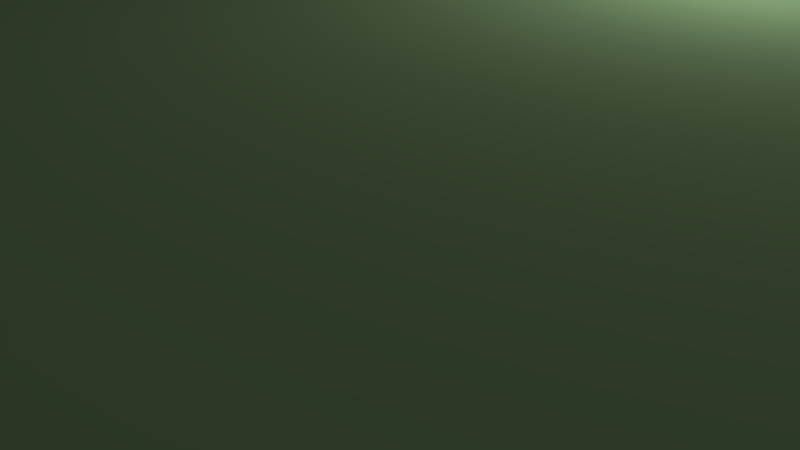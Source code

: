 # Source: SpawningPointGeneratorWithHole.blend  (saved by Blender 2.78.0; exported with 4.5.12 LTS)
import bpy
from mathutils import Matrix  # noqa: F401  (used for matrix-valued properties, if any)

bpy.ops.wm.read_factory_settings(use_empty=True)
scene = bpy.context.scene
scene.name = 'Scene'

# ---- collections
col_collection_1 = bpy.data.collections.new('Collection 1'); scene.collection.children.link(col_collection_1)

# ---- materials (node trees are filled in below, after node groups)
mat_spawningpointgenerator = bpy.data.materials.new('SpawningPointgenerator')
mat_spawningpointgenerator.alpha_threshold = 0.0
mat_spawningpointgenerator.use_transparent_shadow = False
mat_spawningpointgenerator.diffuse_color = (0.3806, 0.5815, 0.2896, 1.0)
mat_spawningpointgenerator.roughness = 0.5

# ---- material node trees

# ---- world
world_world = bpy.data.worlds.new('World'); scene.world = world_world
world_world.color = (0.05088, 0.05088, 0.05088)
world_world.use_sun_shadow = False
world_world.sun_shadow_jitter_overblur = 0.0
world_world.cycles.sampling_method = 'MANUAL'

# ---- cameras
cam_camera = bpy.data.cameras.new('Camera')
cam_camera.clip_end = 100.0
cam_camera.lens = 35.0
cam_camera.sensor_width = 32.0
cam_camera.sensor_height = 18.0
cam_camera.ortho_scale = 7.314
cam_camera.dof.focus_distance = 0.0
cam_camera.dof.aperture_fstop = 128.0

# ---- lights
light_lamp = bpy.data.lights.new('Lamp', 'POINT')
light_lamp.transmission_factor = 0.0
light_lamp.cutoff_distance = 30.0
light_lamp.energy = 100.0
light_lamp.shadow_buffer_clip_start = 1.001
light_lamp.shadow_soft_size = 0.1
light_lamp.shadow_maximum_resolution = 0.006
light_lamp.use_absolute_resolution = True

# ---- meshes
me_object_000 = bpy.data.meshes.new('Object.000')
me_object_000.from_pydata([(0.0, -5.049e-05, -1.035e+04), (-9000.0, 2.524e-05, 5175.0), (-9000.0, -2.524e-05, -5175.0), (-9000.0, 200.0, -5175.0), (0.0, 200.0, -1.035e+04), (9000.0, -2.524e-05, -5175.0), (9000.0, 2.524e-05, 5175.0), (9000.0, 200.0, 5175.0), (0.0, 5.049e-05, 1.035e+04), (0.0, 200.0, 1.035e+04), (-9000.0, 200.0, 5175.0), (9000.0, 200.0, -5175.0)], [], [(5, 0, 4, 11), (5, 11, 7, 6), (5, 6, 8, 1, 2, 0), (9, 8, 6, 7), (9, 10, 1, 8), (10, 3, 2, 1), (3, 4, 0, 2), (7, 11, 4, 3, 10, 9)])
me_object_000.materials.append(mat_spawningpointgenerator)
me_object_000.use_remesh_preserve_volume = False
me_object_000.use_remesh_preserve_attributes = False
me_object_000.use_mirror_vertex_groups = False
me_object_000.update()
me_object_1 = bpy.data.meshes.new('Object.1')
me_object_1.from_pydata([(0.0, -5.049e-05, -1.035e+04), (-9000.0, 2.524e-05, 5175.0), (-9000.0, -2.524e-05, -5175.0), (-9000.0, 200.0, -5175.0), (0.0, 200.0, -1.035e+04), (9000.0, -2.524e-05, -5175.0), (9000.0, 2.524e-05, 5175.0), (9000.0, 200.0, 5175.0), (0.0, 5.049e-05, 1.035e+04), (0.0, 200.0, 1.035e+04), (-9000.0, 200.0, 5175.0), (9000.0, 200.0, -5175.0)], [], [(5, 0, 4, 11), (5, 11, 7, 6), (5, 6, 8, 1, 2, 0), (9, 8, 6, 7), (9, 10, 1, 8), (10, 3, 2, 1), (3, 4, 0, 2), (7, 11, 4, 3, 10, 9)])
me_object_1.materials.append(mat_spawningpointgenerator)
me_object_1.use_remesh_preserve_volume = False
me_object_1.use_remesh_preserve_attributes = False
me_object_1.use_mirror_vertex_groups = False
me_object_1.update()

# ---- objects
ob_hole = bpy.data.objects.new('Hole', me_object_000)
ob_spawningpointgenerator = bpy.data.objects.new('SpawningPointGenerator', me_object_1)
ob_lamp = bpy.data.objects.new('Lamp', light_lamp)
ob_camera = bpy.data.objects.new('Camera', cam_camera)

# ---- transforms, parenting, visibility, modifiers, constraints
ob_hole.location = (0.0, 0.0, -1.0)
ob_hole.rotation_euler = (1.571, 0.0, 0.0)
ob_hole.scale = (0.006, 0.024, 0.006)
ob_hole.lineart.crease_threshold = 0.0
ob_spawningpointgenerator.location = (0.0, 0.0, 0.0)
ob_spawningpointgenerator.rotation_euler = (1.571, 0.0, 0.0)
ob_spawningpointgenerator.scale = (0.01, 0.01, 0.01)
ob_spawningpointgenerator.lineart.crease_threshold = 0.0
_m = ob_spawningpointgenerator.modifiers.new('Boolean', 'BOOLEAN')
_m.object = ob_hole
_m.solver = 'FAST'
ob_lamp.location = (4.076, 1.005, 5.904)
ob_lamp.rotation_euler = (0.6503, 0.05522, 1.866)
ob_lamp.lock_rotations_4d = False
ob_lamp.empty_display_type = 'ARROWS'
ob_lamp.color = (0.0, 0.0, 0.0, 0.0)
ob_lamp.lineart.crease_threshold = 0.0
ob_camera.location = (7.481, -6.508, 5.344)
ob_camera.rotation_euler = (1.109, 0.0, 0.8149)
ob_camera.lock_rotations_4d = False
ob_camera.empty_display_type = 'ARROWS'
ob_camera.color = (0.0, 0.0, 0.0, 0.0)
ob_camera.display_type = 'WIRE'
ob_camera.lineart.crease_threshold = 0.0

# ---- collection membership
col_collection_1.objects.link(ob_hole)
col_collection_1.objects.link(ob_spawningpointgenerator)
col_collection_1.objects.link(ob_lamp)
col_collection_1.objects.link(ob_camera)

# ---- scene / render settings (as saved in the file)
scene.camera = ob_camera
scene.frame_start = 1; scene.frame_end = 250; scene.frame_set(1)
scene.render.engine = 'BLENDER_EEVEE_NEXT'
scene.render.resolution_percentage = 50
scene.render.dither_intensity = 0.0
scene.cycles.use_denoising = False
scene.cycles.samples = 128
scene.cycles.sampling_pattern = 'TABULATED_SOBOL'
scene.cycles.light_sampling_threshold = 0.0
scene.cycles.use_adaptive_sampling = False
scene.cycles.use_light_tree = False
scene.cycles.blur_glossy = 0.0
scene.cycles.sample_clamp_indirect = 0.0
scene.view_settings.view_transform = 'Standard'
bpy.context.view_layer.update()
